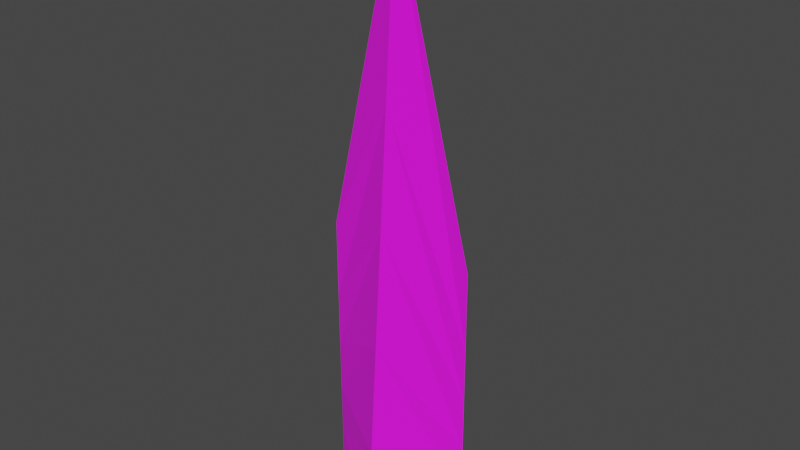 # Source: mantis.blend  (saved by Blender 3.6.11; exported with 4.5.12 LTS)
import bpy
from mathutils import Matrix  # noqa: F401  (used for matrix-valued properties, if any)

bpy.ops.wm.read_factory_settings(use_empty=True)
scene = bpy.context.scene
scene.name = 'Scene'

# ---- collections
col_collection = bpy.data.collections.new('Collection'); scene.collection.children.link(col_collection)

# ---- images (referenced by path relative to the original .blend; pixels are not part of the script)
import os
ASSET_DIR = os.environ.get("B2B_ASSET_DIR", "")  # directory of the original .blend (textures are referenced by path, not embedded)
HERE = os.path.dirname(os.path.abspath(__file__))  # packed textures are extracted next to this script under _unpacked/

def load_image(name, relpath, width, height, colorspace="sRGB"):
    """Load a texture the original file referenced (path relative to the .blend, or extracted next to this script)."""
    p = next((c for c in (os.path.join(HERE, relpath), os.path.join(ASSET_DIR, relpath)) if relpath and os.path.exists(c)), "")
    if p:
        img = bpy.data.images.load(p, check_existing=True)
        img.name = name
    else:  # same state as the original file: an image datablock whose file is absent (Cycles renders it pink)
        img = bpy.data.images.new(name, width, height)
        img.source = "FILE"
        img.filepath = "//" + (relpath or name)
    img.colorspace_settings.name = colorspace
    return img
img_scopion_png = load_image('scopion.png', 'scopion.png', 1024, 1024, 'sRGB')

# ---- materials (node trees are filled in below, after node groups)
mat_material = bpy.data.materials.new('Material')
mat_material.alpha_threshold = 0.0
mat_material.use_transparent_shadow = False
mat_material.roughness = 0.5
mat_material.line_color = (0.0, 0.0, 0.0, 1.0)

# ---- material node trees
mat_material.use_nodes = True; mat_material.node_tree.nodes.clear()
_N = mat_material.node_tree.nodes; _L = mat_material.node_tree.links
n0 = _N.new('ShaderNodeOutputMaterial'); n0.name = 'Material Output'; n0.location = (300, 300)
n1 = _N.new('ShaderNodeBsdfPrincipled'); n1.name = 'Principled BSDF'; n1.location = (10, 300)
n1.distribution = 'GGX'
n1.subsurface_method = 'RANDOM_WALK_SKIN'
n1.inputs[2].default_value = 1.0
n1.inputs[3].default_value = 1.45
n1.inputs[27].default_value = (0.0, 0.0, 0.0, 1.0)
n1.inputs[28].default_value = 1.0
n2 = _N.new('ShaderNodeTexImage'); n2.name = '画像テクスチャ'; n2.location = (-280, 275)
n2.image = img_scopion_png
_L.new(n1.outputs[0], n0.inputs[0])
_L.new(n2.outputs[0], n1.inputs[0])
n0.is_active_output = True

# ---- world
world_world = bpy.data.worlds.new('World'); scene.world = world_world
world_world.use_nodes = True; world_world.node_tree.nodes.clear()
_N = world_world.node_tree.nodes; _L = world_world.node_tree.links
n0 = _N.new('ShaderNodeOutputWorld'); n0.name = 'World Output'; n0.location = (300, 300)
n1 = _N.new('ShaderNodeBackground'); n1.name = 'Background'; n1.location = (10, 300)
n1.inputs[0].default_value = (0.05088, 0.05088, 0.05088, 1.0)
_L.new(n1.outputs[0], n0.inputs[0])
n0.is_active_output = True
world_world.color = (0.05088, 0.05088, 0.05088)
world_world.use_sun_shadow = False
world_world.sun_shadow_jitter_overblur = 0.0

# ---- meshes
me_cube = bpy.data.meshes.new('Cube')
me_cube.from_pydata([(0.1, -0.005471, -0.1199), (0.1, -0.005471, -0.1199), (-0.1014, -0.002735, -0.1199), (-0.1014, -0.002735, -0.1199), (-0.005578, -0.005471, 0.1527), (-0.005578, -0.005471, 0.1527), (-0.1, -0.002735, -0.3544), (-0.1, -0.002735, -0.3544), (0.0, 0.16, -0.3535), (0.0, -0.16, -0.3535), (0.1, -0.002735, -0.3535), (0.1, -0.004659, -0.1892), (0.1, -0.004112, -0.2359), (0.1, -0.003565, -0.2827), (0.1, -0.003017, -0.3294), (-0.101, -0.002735, -0.1895), (-0.1007, -0.002735, -0.2364), (-0.1004, -0.002735, -0.2833), (-0.1001, -0.002735, -0.3302), (-0.003923, -0.05133, 0.002484), (-0.002807, -0.08224, -0.09876), (-0.001691, -0.1131, -0.2), (-0.0005758, -0.144, -0.3013), (-0.003923, 0.04364, 0.002484), (-0.002807, 0.07673, -0.09876), (-0.001691, 0.1098, -0.2), (-0.0005758, 0.1429, -0.3013), (-0.1001, -0.002735, -0.3302), (-0.1004, -0.002735, -0.2833), (-0.1007, -0.002735, -0.2364), (-0.101, -0.002735, -0.1895), (0.1, -0.004659, -0.1892), (0.1, -0.004112, -0.2359), (0.1, -0.003565, -0.2827), (0.1, -0.003017, -0.3294)], [], [(5, 2, 3, 4), (19, 4, 3, 30), (30, 3, 2, 15), (10, 14, 13, 12, 11, 0, 1, 31, 32, 33, 34), (23, 5, 0, 11), (15, 2, 5, 23), (31, 1, 4, 19), (0, 5, 4, 1), (10, 34, 22, 9), (34, 33, 21, 22), (33, 32, 20, 21), (32, 31, 19, 20), (7, 18, 26, 8), (18, 17, 25, 26), (17, 16, 24, 25), (16, 15, 23, 24), (8, 26, 14, 10), (26, 25, 13, 14), (25, 24, 12, 13), (24, 23, 11, 12), (6, 27, 18, 7), (27, 28, 17, 18), (28, 29, 16, 17), (29, 30, 15, 16), (9, 22, 27, 6), (22, 21, 28, 27), (21, 20, 29, 28), (20, 19, 30, 29)])
_uv = me_cube.uv_layers.new(name='UVMap')
_uv.uv.foreach_set('vector', [0.1251, 0.5, 8.659e-05, 0.5, 8.659e-05, 0.25, 0.1251, 0.25, 0.2858, 0.1251, 0.25, 0.1251, 0.25, 8.653e-05, 0.2858, 8.653e-05, 0.2858, 0.9999, 0.25, 0.9999, 0.25, 0.75, 0.2853, 0.7502, 0.3706, 0.5, 0.3582, 0.4839, 0.3341, 0.5, 0.31, 0.5, 0.2858, 0.5, 0.25, 0.5, 0.25, 0.25, 0.2858, 0.5, 0.31, 0.5, 0.3341, 0.5, 0.3582, 0.4742, 0.2858, 0.625, 0.25, 0.625, 0.25, 0.5, 0.2858, 0.5, 0.2853, 0.7502, 0.25, 0.75, 0.25, 0.625, 0.2858, 0.625, 0.2858, 0.25, 0.25, 0.25, 0.25, 0.1251, 0.2858, 0.1251, 0.25, 0.5, 0.1251, 0.5, 0.1251, 0.25, 0.25, 0.25, 0.3706, 0.25, 0.3582, 0.25, 0.3582, 0.1251, 0.3706, 0.1251, 0.3582, 0.25, 0.3341, 0.25, 0.3341, 0.1251, 0.3582, 0.1251, 0.3341, 0.25, 0.31, 0.25, 0.31, 0.1251, 0.3341, 0.1251, 0.31, 0.25, 0.2858, 0.25, 0.2858, 0.1251, 0.31, 0.1251, 0.3706, 0.75, 0.3582, 0.75, 0.3582, 0.625, 0.3706, 0.625, 0.3582, 0.75, 0.3341, 0.75, 0.3341, 0.625, 0.3582, 0.625, 0.3341, 0.75, 0.31, 0.75, 0.31, 0.625, 0.3341, 0.625, 0.31, 0.75, 0.2853, 0.7502, 0.2858, 0.625, 0.31, 0.625, 0.3706, 0.625, 0.3582, 0.625, 0.3582, 0.4839, 0.3706, 0.5, 0.3582, 0.625, 0.3341, 0.625, 0.3341, 0.5, 0.3582, 0.4839, 0.3341, 0.625, 0.31, 0.625, 0.31, 0.5, 0.3341, 0.5, 0.31, 0.625, 0.2858, 0.625, 0.2858, 0.5, 0.31, 0.5, 0.3706, 0.9999, 0.3534, 1.758, 0.3582, 0.75, 0.3706, 0.75, 0.3534, 1.758, 0.33, 1.136, 0.3341, 0.75, 0.3582, 0.75, 0.33, 1.136, 0.3096, 0.9033, 0.31, 0.75, 0.3341, 0.75, 0.3096, 0.9033, 0.2858, 0.9999, 0.2853, 0.7502, 0.31, 0.75, 0.3706, 0.1251, 0.3582, 0.1251, 0.3582, 8.653e-05, 0.3706, 8.653e-05, 0.3582, 0.1251, 0.3341, 0.1251, 0.3341, 8.653e-05, 0.3582, 8.653e-05, 0.3341, 0.1251, 0.31, 0.1251, 0.31, 8.653e-05, 0.3341, 8.653e-05, 0.31, 0.1251, 0.2858, 0.1251, 0.2858, 8.653e-05, 0.31, 8.653e-05])
me_cube.materials.append(mat_material)
me_cube.use_mirror_vertex_groups = False
me_cube.update()

# ---- objects
ob_scopion = bpy.data.objects.new('Scopion', me_cube)
ob_attackpointone = bpy.data.objects.new('AttackPointOne', None)
ob_attackpointtwo = bpy.data.objects.new('AttackPointTwo', None)
ob_attackpointthree = bpy.data.objects.new('AttackPointThree', None)
ob_attackpointfour = bpy.data.objects.new('AttackPointFour', None)
ob_attackpointfive = bpy.data.objects.new('AttackPointFive', None)
ob_attackpointsix = bpy.data.objects.new('AttackPointSix', None)
ob_attackpointseven = bpy.data.objects.new('AttackPointSeven', None)

# ---- transforms, parenting, visibility, modifiers, constraints
ob_scopion.location = (0.0, 0.0, 0.2554)
ob_scopion.scale = (0.4751, 0.1855, 0.7127)
ob_scopion.lock_rotations_4d = False
ob_scopion.empty_display_type = 'ARROWS'
ob_scopion.lineart.crease_threshold = 0.0
ob_attackpointone.parent = ob_scopion
ob_attackpointone.location = (0.0, 0.0, 0.06277)
ob_attackpointone.empty_display_type = 'ARROWS'
ob_attackpointtwo.parent = ob_scopion
ob_attackpointtwo.location = (0.0, 0.0, -0.01375)
ob_attackpointtwo.empty_display_type = 'ARROWS'
ob_attackpointthree.parent = ob_scopion
ob_attackpointthree.location = (0.0, 0.0, -0.08969)
ob_attackpointthree.empty_display_type = 'ARROWS'
ob_attackpointfour.parent = ob_scopion
ob_attackpointfour.location = (0.0, 0.0, -0.1491)
ob_attackpointfour.empty_display_type = 'ARROWS'
ob_attackpointfive.parent = ob_scopion
ob_attackpointfive.location = (0.0, 0.0, -0.2125)
ob_attackpointfive.empty_display_type = 'ARROWS'
ob_attackpointsix.parent = ob_scopion
ob_attackpointsix.location = (0.0, 0.0, -0.2675)
ob_attackpointsix.empty_display_type = 'ARROWS'
ob_attackpointseven.parent = ob_scopion
ob_attackpointseven.location = (0.0, 0.0, -0.315)
ob_attackpointseven.empty_display_type = 'ARROWS'

# ---- collection membership
col_collection.objects.link(ob_scopion)
col_collection.objects.link(ob_attackpointone)
col_collection.objects.link(ob_attackpointtwo)
col_collection.objects.link(ob_attackpointthree)
col_collection.objects.link(ob_attackpointfour)
col_collection.objects.link(ob_attackpointfive)
col_collection.objects.link(ob_attackpointsix)
col_collection.objects.link(ob_attackpointseven)

# ---- scene / render settings (as saved in the file)
scene.frame_start = 1; scene.frame_end = 40; scene.frame_set(0)
scene.render.engine = 'BLENDER_EEVEE_NEXT'
scene.render.fps = 60
scene.cycles.sampling_pattern = 'TABULATED_SOBOL'
scene.view_settings.view_transform = 'Filmic'
bpy.context.view_layer.update()

# ---- added for rendering (the .blend has no active camera and no usable light): camera, sun
cam_auto = bpy.data.cameras.new('AutoCamera')
cam_auto.lens = 50.0
cam_auto.sensor_width = 36.0
cam_auto.clip_end = 1000.0
ob_auto_camera = bpy.data.objects.new('AutoCamera', cam_auto)
scene.collection.objects.link(ob_auto_camera)
ob_auto_camera.location = (0.3499, -0.420282, 0.463768)
ob_auto_camera.rotation_euler = (1.09748, -7.21219e-08, 0.694738)
scene.camera = ob_auto_camera
light_auto_sun = bpy.data.lights.new('AutoSun', 'SUN')
light_auto_sun.energy = 3.0
light_auto_sun.angle = 0.0523599
ob_auto_sun = bpy.data.objects.new('AutoSun', light_auto_sun)
scene.collection.objects.link(ob_auto_sun)
ob_auto_sun.rotation_euler = (0.872665, 0.174533, 0.523599)
bpy.context.view_layer.update()

